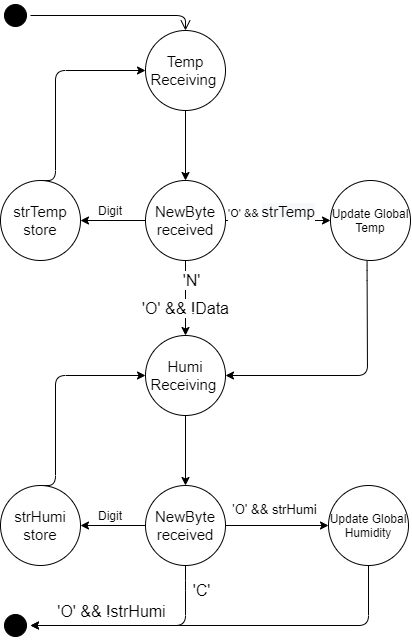

The diagram above was exported from draw.io. Its source (the exported page's mxGraphModel, read from the mxfile embedded in the PNG):
<mxGraphModel dx="1240" dy="729" grid="1" gridSize="10" guides="1" tooltips="1" connect="1" arrows="1" fold="1" page="1" pageScale="1" pageWidth="1100" pageHeight="850" background="#ffffff" math="0" shadow="0">
  <root>
    <mxCell id="0" />
    <mxCell id="1" parent="0" />
    <mxCell id="382b91b5511bd0f7-1" value="" style="ellipse;html=1;shape=startState;fillColor=#000000;rounded=1;shadow=0;comic=0;labelBackgroundColor=none;fontFamily=Verdana;fontSize=12;fontColor=#000000;align=center;direction=south;" parent="1" vertex="1">
      <mxGeometry x="50" y="90" width="30" height="30" as="geometry" />
    </mxCell>
    <mxCell id="2a3bc250acf0617d-9" style="edgeStyle=orthogonalEdgeStyle;html=1;labelBackgroundColor=none;endArrow=open;endSize=8;fontFamily=Verdana;fontSize=12;align=left;entryX=0.5;entryY=0;entryDx=0;entryDy=0;" parent="1" source="382b91b5511bd0f7-1" target="SxQ20p9BGBs1VN1joYFE-1" edge="1">
      <mxGeometry relative="1" as="geometry">
        <mxPoint x="195" y="160" as="targetPoint" />
      </mxGeometry>
    </mxCell>
    <mxCell id="SxQ20p9BGBs1VN1joYFE-5" value="" style="edgeStyle=orthogonalEdgeStyle;rounded=1;orthogonalLoop=1;jettySize=auto;html=1;" edge="1" parent="1" source="SxQ20p9BGBs1VN1joYFE-1" target="SxQ20p9BGBs1VN1joYFE-4">
      <mxGeometry relative="1" as="geometry" />
    </mxCell>
    <mxCell id="SxQ20p9BGBs1VN1joYFE-1" value="&lt;font style=&quot;font-size: 15px&quot;&gt;Temp&lt;br&gt;Receiving&lt;/font&gt;&amp;nbsp;" style="ellipse;whiteSpace=wrap;html=1;" vertex="1" parent="1">
      <mxGeometry x="195" y="120" width="80" height="80" as="geometry" />
    </mxCell>
    <mxCell id="SxQ20p9BGBs1VN1joYFE-7" value="" style="edgeStyle=orthogonalEdgeStyle;rounded=1;orthogonalLoop=1;jettySize=auto;html=1;strokeColor=#000000;" edge="1" parent="1" source="SxQ20p9BGBs1VN1joYFE-4" target="SxQ20p9BGBs1VN1joYFE-6">
      <mxGeometry relative="1" as="geometry" />
    </mxCell>
    <mxCell id="SxQ20p9BGBs1VN1joYFE-11" value="" style="edgeStyle=orthogonalEdgeStyle;rounded=1;orthogonalLoop=1;jettySize=auto;html=1;strokeColor=#000000;" edge="1" parent="1" source="SxQ20p9BGBs1VN1joYFE-4" target="SxQ20p9BGBs1VN1joYFE-10">
      <mxGeometry relative="1" as="geometry" />
    </mxCell>
    <mxCell id="SxQ20p9BGBs1VN1joYFE-12" value="'O' &amp;amp;&amp;amp;&amp;nbsp;&lt;span style=&quot;font-size: 15px ; background-color: rgb(248 , 249 , 250)&quot;&gt;strTemp&lt;/span&gt;" style="edgeLabel;html=1;align=center;verticalAlign=middle;resizable=0;points=[];" vertex="1" connectable="0" parent="SxQ20p9BGBs1VN1joYFE-11">
      <mxGeometry x="-0.1253" y="2" relative="1" as="geometry">
        <mxPoint y="-8" as="offset" />
      </mxGeometry>
    </mxCell>
    <mxCell id="SxQ20p9BGBs1VN1joYFE-23" value="" style="edgeStyle=orthogonalEdgeStyle;rounded=1;orthogonalLoop=1;jettySize=auto;html=1;strokeColor=#000000;" edge="1" parent="1" source="SxQ20p9BGBs1VN1joYFE-4" target="SxQ20p9BGBs1VN1joYFE-14">
      <mxGeometry relative="1" as="geometry" />
    </mxCell>
    <mxCell id="SxQ20p9BGBs1VN1joYFE-24" value="'N'" style="edgeLabel;html=1;align=center;verticalAlign=middle;resizable=0;points=[];fontSize=16;" vertex="1" connectable="0" parent="SxQ20p9BGBs1VN1joYFE-23">
      <mxGeometry x="0.1789" y="3" relative="1" as="geometry">
        <mxPoint x="2" y="-25.29" as="offset" />
      </mxGeometry>
    </mxCell>
    <mxCell id="SxQ20p9BGBs1VN1joYFE-25" value="'O' &amp;amp;&amp;amp; !Data" style="edgeLabel;html=1;align=center;verticalAlign=middle;resizable=0;points=[];fontSize=16;" vertex="1" connectable="0" parent="SxQ20p9BGBs1VN1joYFE-23">
      <mxGeometry x="0.1911" y="-1" relative="1" as="geometry">
        <mxPoint y="3" as="offset" />
      </mxGeometry>
    </mxCell>
    <mxCell id="SxQ20p9BGBs1VN1joYFE-4" value="&lt;span style=&quot;font-size: 15px&quot;&gt;NewByte&lt;br&gt;received&lt;br&gt;&lt;/span&gt;" style="ellipse;whiteSpace=wrap;html=1;" vertex="1" parent="1">
      <mxGeometry x="195" y="270" width="80" height="80" as="geometry" />
    </mxCell>
    <mxCell id="SxQ20p9BGBs1VN1joYFE-8" style="edgeStyle=orthogonalEdgeStyle;rounded=1;orthogonalLoop=1;jettySize=auto;html=1;entryX=0;entryY=0.5;entryDx=0;entryDy=0;strokeColor=#000000;exitX=0.5;exitY=0;exitDx=0;exitDy=0;" edge="1" parent="1" source="SxQ20p9BGBs1VN1joYFE-6" target="SxQ20p9BGBs1VN1joYFE-1">
      <mxGeometry relative="1" as="geometry">
        <Array as="points">
          <mxPoint x="105" y="270" />
          <mxPoint x="105" y="160" />
        </Array>
      </mxGeometry>
    </mxCell>
    <mxCell id="SxQ20p9BGBs1VN1joYFE-6" value="&lt;span style=&quot;font-size: 15px&quot;&gt;strTemp&lt;br&gt;store&lt;br&gt;&lt;/span&gt;" style="ellipse;whiteSpace=wrap;html=1;strokeColor=#000000;" vertex="1" parent="1">
      <mxGeometry x="50" y="270" width="80" height="80" as="geometry" />
    </mxCell>
    <mxCell id="SxQ20p9BGBs1VN1joYFE-9" value="Digit" style="text;html=1;strokeColor=none;fillColor=none;align=center;verticalAlign=middle;whiteSpace=wrap;rounded=0;" vertex="1" parent="1">
      <mxGeometry x="140" y="290" width="40" height="20" as="geometry" />
    </mxCell>
    <mxCell id="SxQ20p9BGBs1VN1joYFE-27" style="edgeStyle=orthogonalEdgeStyle;rounded=1;orthogonalLoop=1;jettySize=auto;html=1;entryX=1;entryY=0.5;entryDx=0;entryDy=0;strokeColor=#000000;fontSize=16;exitX=0.457;exitY=1.01;exitDx=0;exitDy=0;exitPerimeter=0;" edge="1" parent="1" source="SxQ20p9BGBs1VN1joYFE-10" target="SxQ20p9BGBs1VN1joYFE-14">
      <mxGeometry relative="1" as="geometry">
        <Array as="points">
          <mxPoint x="417" y="360" />
          <mxPoint x="417" y="465" />
        </Array>
      </mxGeometry>
    </mxCell>
    <mxCell id="SxQ20p9BGBs1VN1joYFE-10" value="Update Global&lt;br&gt;Temp" style="ellipse;whiteSpace=wrap;html=1;strokeColor=#000000;" vertex="1" parent="1">
      <mxGeometry x="380" y="270" width="80" height="80" as="geometry" />
    </mxCell>
    <mxCell id="SxQ20p9BGBs1VN1joYFE-13" value="" style="edgeStyle=orthogonalEdgeStyle;rounded=1;orthogonalLoop=1;jettySize=auto;html=1;" edge="1" parent="1" source="SxQ20p9BGBs1VN1joYFE-14" target="SxQ20p9BGBs1VN1joYFE-18">
      <mxGeometry relative="1" as="geometry" />
    </mxCell>
    <mxCell id="SxQ20p9BGBs1VN1joYFE-14" value="&lt;font style=&quot;font-size: 15px&quot;&gt;Humi&lt;br&gt;Receiving&lt;/font&gt;&amp;nbsp;" style="ellipse;whiteSpace=wrap;html=1;" vertex="1" parent="1">
      <mxGeometry x="195" y="425" width="80" height="80" as="geometry" />
    </mxCell>
    <mxCell id="SxQ20p9BGBs1VN1joYFE-15" value="" style="edgeStyle=orthogonalEdgeStyle;rounded=1;orthogonalLoop=1;jettySize=auto;html=1;strokeColor=#000000;" edge="1" parent="1" source="SxQ20p9BGBs1VN1joYFE-18" target="SxQ20p9BGBs1VN1joYFE-20">
      <mxGeometry relative="1" as="geometry" />
    </mxCell>
    <mxCell id="SxQ20p9BGBs1VN1joYFE-16" value="" style="edgeStyle=orthogonalEdgeStyle;rounded=1;orthogonalLoop=1;jettySize=auto;html=1;strokeColor=#000000;" edge="1" parent="1" source="SxQ20p9BGBs1VN1joYFE-18" target="SxQ20p9BGBs1VN1joYFE-22">
      <mxGeometry relative="1" as="geometry" />
    </mxCell>
    <mxCell id="SxQ20p9BGBs1VN1joYFE-29" value="" style="edgeStyle=orthogonalEdgeStyle;rounded=1;orthogonalLoop=1;jettySize=auto;html=1;strokeColor=#000000;fontSize=16;" edge="1" parent="1" source="SxQ20p9BGBs1VN1joYFE-18" target="SxQ20p9BGBs1VN1joYFE-28">
      <mxGeometry relative="1" as="geometry">
        <Array as="points">
          <mxPoint x="235" y="670" />
          <mxPoint x="235" y="670" />
        </Array>
      </mxGeometry>
    </mxCell>
    <mxCell id="SxQ20p9BGBs1VN1joYFE-30" value="'C'" style="edgeLabel;html=1;align=center;verticalAlign=middle;resizable=0;points=[];fontSize=16;" vertex="1" connectable="0" parent="SxQ20p9BGBs1VN1joYFE-29">
      <mxGeometry x="-0.6618" relative="1" as="geometry">
        <mxPoint x="15" y="-11.190000000000001" as="offset" />
      </mxGeometry>
    </mxCell>
    <mxCell id="SxQ20p9BGBs1VN1joYFE-31" value="'O' &amp;amp;&amp;amp; !strHumi" style="edgeLabel;html=1;align=center;verticalAlign=middle;resizable=0;points=[];fontSize=16;" vertex="1" connectable="0" parent="SxQ20p9BGBs1VN1joYFE-29">
      <mxGeometry x="0.3413" y="1" relative="1" as="geometry">
        <mxPoint x="9.29" y="-16" as="offset" />
      </mxGeometry>
    </mxCell>
    <mxCell id="SxQ20p9BGBs1VN1joYFE-18" value="&lt;span style=&quot;font-size: 15px&quot;&gt;NewByte&lt;br&gt;received&lt;br&gt;&lt;/span&gt;" style="ellipse;whiteSpace=wrap;html=1;" vertex="1" parent="1">
      <mxGeometry x="195" y="575" width="80" height="80" as="geometry" />
    </mxCell>
    <mxCell id="SxQ20p9BGBs1VN1joYFE-19" style="edgeStyle=orthogonalEdgeStyle;rounded=1;orthogonalLoop=1;jettySize=auto;html=1;entryX=0;entryY=0.5;entryDx=0;entryDy=0;strokeColor=#000000;exitX=0.5;exitY=0;exitDx=0;exitDy=0;" edge="1" parent="1" source="SxQ20p9BGBs1VN1joYFE-20" target="SxQ20p9BGBs1VN1joYFE-14">
      <mxGeometry relative="1" as="geometry">
        <Array as="points">
          <mxPoint x="105" y="575" />
          <mxPoint x="105" y="465" />
        </Array>
      </mxGeometry>
    </mxCell>
    <mxCell id="SxQ20p9BGBs1VN1joYFE-20" value="&lt;span style=&quot;font-size: 15px&quot;&gt;strHumi&lt;br&gt;store&lt;br&gt;&lt;/span&gt;" style="ellipse;whiteSpace=wrap;html=1;strokeColor=#000000;" vertex="1" parent="1">
      <mxGeometry x="50" y="575" width="80" height="80" as="geometry" />
    </mxCell>
    <mxCell id="SxQ20p9BGBs1VN1joYFE-21" value="Digit" style="text;html=1;strokeColor=none;fillColor=none;align=center;verticalAlign=middle;whiteSpace=wrap;rounded=0;" vertex="1" parent="1">
      <mxGeometry x="140" y="595" width="40" height="20" as="geometry" />
    </mxCell>
    <mxCell id="SxQ20p9BGBs1VN1joYFE-33" style="edgeStyle=orthogonalEdgeStyle;rounded=1;orthogonalLoop=1;jettySize=auto;html=1;entryX=0.5;entryY=0;entryDx=0;entryDy=0;strokeColor=#000000;fontSize=16;" edge="1" parent="1" source="SxQ20p9BGBs1VN1joYFE-22" target="SxQ20p9BGBs1VN1joYFE-28">
      <mxGeometry relative="1" as="geometry">
        <Array as="points">
          <mxPoint x="418" y="715" />
        </Array>
      </mxGeometry>
    </mxCell>
    <mxCell id="SxQ20p9BGBs1VN1joYFE-22" value="Update Global&lt;br&gt;Humidity" style="ellipse;whiteSpace=wrap;html=1;strokeColor=#000000;" vertex="1" parent="1">
      <mxGeometry x="378" y="575" width="80" height="80" as="geometry" />
    </mxCell>
    <mxCell id="SxQ20p9BGBs1VN1joYFE-28" value="" style="ellipse;html=1;shape=startState;fillColor=#000000;rounded=1;shadow=0;comic=0;labelBackgroundColor=none;fontFamily=Verdana;fontSize=12;fontColor=#000000;align=center;direction=south;" vertex="1" parent="1">
      <mxGeometry x="50" y="700" width="30" height="30" as="geometry" />
    </mxCell>
    <mxCell id="SxQ20p9BGBs1VN1joYFE-32" value="&lt;font style=&quot;font-size: 13px&quot;&gt;'O' &amp;amp;&amp;amp; strHumi&lt;/font&gt;" style="edgeLabel;html=1;align=center;verticalAlign=middle;resizable=0;points=[];fontSize=16;" vertex="1" connectable="0" parent="1">
      <mxGeometry x="140.00428571428552" y="604.9999999999999" as="geometry">
        <mxPoint x="183" y="-8" as="offset" />
      </mxGeometry>
    </mxCell>
  </root>
</mxGraphModel>